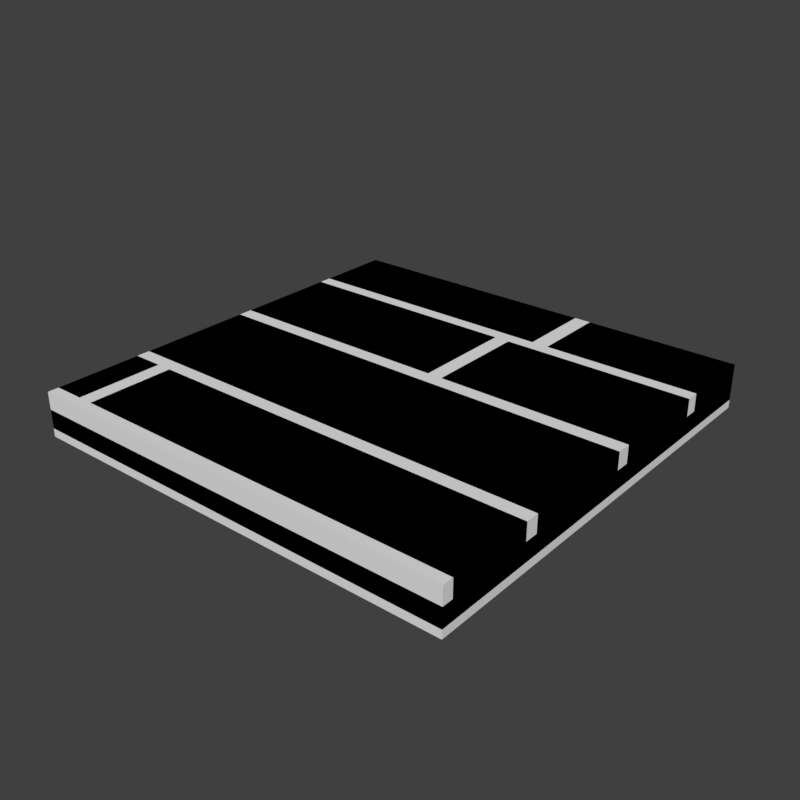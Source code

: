 # Source: cleanWoodFloor1.blend  (saved by Blender 2.80.75; exported with 4.5.12 LTS)
import bpy
from mathutils import Matrix  # noqa: F401  (used for matrix-valued properties, if any)

bpy.ops.wm.read_factory_settings(use_empty=True)
scene = bpy.context.scene
scene.name = 'Scene'

# ---- collections
col_collection_1 = bpy.data.collections.new('Collection 1'); scene.collection.children.link(col_collection_1)

# ---- materials (node trees are filled in below, after node groups)
mat_cleanwoodfloor = bpy.data.materials.new('cleanWoodFloor')
mat_cleanwoodfloor.alpha_threshold = 0.0
mat_cleanwoodfloor.use_transparent_shadow = False
mat_cleanwoodfloor.roughness = 0.5

# ---- material node trees

# ---- world
world_world = bpy.data.worlds.new('World'); scene.world = world_world
world_world.color = (0.05088, 0.05088, 0.05088)
world_world.use_sun_shadow = False
world_world.sun_shadow_jitter_overblur = 0.0
world_world.cycles.sampling_method = 'MANUAL'

# ---- meshes
me_cube_001 = bpy.data.meshes.new('Cube.001')
me_cube_001.from_pydata([(-0.5, -0.5, -0.05227), (-0.5, -0.5, 0.05), (-0.5, 0.5, -0.05227), (-0.5, 0.5, 0.05), (0.5, -0.5, -0.05227), (0.5, -0.5, 0.05), (0.5, 0.5, -0.05227), (0.5, 0.5, 0.05)], [], [(0, 1, 3, 2), (2, 3, 7, 6), (6, 7, 5, 4), (4, 5, 1, 0), (7, 3, 1, 5)])
_uv = me_cube_001.uv_layers.new(name='UVMap')
_uv.uv.foreach_set('vector', [0.3105, 0.8452, 0.3105, 0.8433, 0.3335, 0.8433, 0.3335, 0.8452, 0.3105, 0.8477, 0.3105, 0.8452, 0.3335, 0.8452, 0.3335, 0.8477, 0.3335, 0.8477, 0.3335, 0.8501, 0.3105, 0.8501, 0.3105, 0.8477, 0.3335, 0.8501, 0.3335, 0.8521, 0.3105, 0.8521, 0.3105, 0.8501, 1.0, 0.5, 0.5, 0.5, 0.5, 0.0, 1.0, 0.0])
me_cube_001.materials.append(mat_cleanwoodfloor)
me_cube_001.use_remesh_preserve_volume = False
me_cube_001.use_remesh_preserve_attributes = False
me_cube_001.use_mirror_vertex_groups = False
me_cube_001.update()
me_cube = bpy.data.meshes.new('Cube')
me_cube.from_pydata([(0.5, -0.5, -0.03327), (0.5, -0.5, 0.01), (0.5, 0.3231, -0.02476), (0.5, 0.3231, 0.05), (0.5, -0.4748, -0.02476), (0.5, -0.4748, 0.05), (0.5, -0.2766, -0.02476), (0.5, -0.2766, 0.05), (0.5, -0.2456, -0.02476), (0.5, -0.2456, 0.05), (0.5, 0.02048, -0.02476), (0.5, 0.02048, 0.05), (0.5, 0.05321, -0.02476), (0.5, 0.05321, 0.05), (0.5, 0.293, -0.02476), (0.5, 0.293, 0.05), (0.109, 0.3231, -0.02476), (0.109, 0.3231, 0.05), (0.1474, 0.3231, -0.02476), (0.1474, 0.3231, 0.05), (0.03124, 0.293, 0.05), (0.03124, 0.05321, -0.02476), (0.03124, 0.293, -0.02476), (0.03124, 0.05321, 0.05), (0.06582, 0.293, 0.05), (0.06582, 0.05321, -0.02476), (0.06582, 0.293, -0.02476), (0.06582, 0.05321, 0.05), (-0.43, -0.2766, -0.02476), (-0.43, -0.2766, 0.05), (-0.43, -0.4748, -0.02476), (-0.43, -0.4748, 0.05), (-0.3951, -0.2766, 0.05), (-0.3951, -0.4748, -0.02476), (-0.3951, -0.2766, -0.02476), (-0.3951, -0.4748, 0.05), (-0.5, -0.4748, 0.05), (0.5, 0.5, -0.03327), (0.1474, 0.5, 0.05), (-0.5, 0.293, -0.02476), (0.1474, 0.5, -0.02476), (-0.5, 0.293, 0.05), (-0.5, 0.02048, -0.02476), (0.5, 0.5, 0.05), (-0.5, -0.2766, -0.02476), (0.109, 0.5, 0.05), (-0.5, 0.02048, 0.05), (-0.5, -0.4748, -0.02476), (-0.5, -0.5, 0.01), (-0.5, -0.2456, -0.02476), (0.109, 0.5, -0.02476), (0.5, 0.5, 0.01), (0.5, 0.5, -0.02476), (-0.5, 0.05321, 0.05), (-0.5, 0.3231, 0.05), (-0.5, 0.05321, -0.02476), (-0.5, 0.3231, -0.02476), (-0.5, -0.2456, 0.05), (-0.5, -0.2766, 0.05), (-0.5, -0.5, -0.03327), (-0.5, 0.5, 0.01), (-0.5, 0.5, 0.05), (-0.5, 0.5, -0.03327), (-0.5, 0.5, -0.01547), (0.5, -0.5, -0.03327), (0.5, -0.5, 0.01)], [(65, 64)], [(0, 1, 48, 59), (34, 32, 7, 6), (6, 7, 5, 4), (10, 11, 9, 8), (26, 24, 15, 14), (14, 15, 13, 12), (16, 17, 54, 56), (2, 3, 19, 18), (21, 23, 53, 55), (20, 41, 53, 23), (12, 13, 27, 25), (15, 24, 27, 13), (8, 9, 57, 49), (11, 46, 57, 9), (18, 19, 38, 40), (4, 5, 35, 33), (7, 32, 35, 5), (29, 31, 30, 28), (33, 35, 32, 34), (25, 27, 24, 26), (30, 31, 36, 47), (29, 58, 36, 31), (20, 23, 21, 22), (42, 46, 11, 10), (51, 60, 48, 1), (50, 45, 17, 16), (45, 61, 54, 17), (52, 43, 3, 2), (37, 51, 1, 0), (43, 38, 19, 3), (39, 41, 20, 22), (44, 58, 29, 28), (62, 60, 51, 37), (60, 62, 59, 48), (50, 63, 61, 45), (61, 63, 56, 54), (41, 39, 55, 53), (42, 49, 57, 46), (58, 44, 47, 36), (52, 40, 38, 43)])
_uv = me_cube.uv_layers.new(name='UVMap')
_uv.uv.foreach_set('vector', [0.7778, 0.2676, 0.7778, 0.2676, 0.771, 0.2676, 0.771, 0.2676, 0.5796, 0.09521, 0.5796, 0.09521, 0.9727, 0.09521, 0.9727, 0.09521, 0.9727, 0.09521, 0.9727, 0.09521, 0.9727, 0.01855, 0.9727, 0.01855, 0.9683, 0.2397, 0.9683, 0.2397, 0.9683, 0.145, 0.9683, 0.145, 0.7983, 0.373, 0.7983, 0.373, 0.9844, 0.373, 0.9844, 0.373, 0.9844, 0.373, 0.9844, 0.373, 0.9844, 0.292, 0.9844, 0.292, 0.7773, 0.4194, 0.7773, 0.4194, 0.5273, 0.4194, 0.5273, 0.4194, 0.9805, 0.4214, 0.9805, 0.4214, 0.8433, 0.4214, 0.8433, 0.4214, 0.7534, 0.2896, 0.7534, 0.2896, 0.5122, 0.2896, 0.5122, 0.2896, 0.7534, 0.3755, 0.5122, 0.3755, 0.5122, 0.2896, 0.7534, 0.2896, 0.9844, 0.292, 0.9844, 0.292, 0.7983, 0.292, 0.7983, 0.292, 0.9844, 0.373, 0.7983, 0.373, 0.7983, 0.292, 0.9844, 0.292, 0.9683, 0.145, 0.9683, 0.145, 0.5288, 0.145, 0.5288, 0.145, 0.9683, 0.2397, 0.5288, 0.2397, 0.5288, 0.145, 0.9683, 0.145, 0.8433, 0.4214, 0.8433, 0.4214, 0.8433, 0.4902, 0.8433, 0.4902, 0.9727, 0.01855, 0.9727, 0.01855, 0.5796, 0.01855, 0.5796, 0.01855, 0.9727, 0.09521, 0.5796, 0.09521, 0.5796, 0.01855, 0.9727, 0.01855, 0.522, 0.0918, 0.522, 0.0249, 0.522, 0.0249, 0.522, 0.0918, 0.5796, 0.01855, 0.5796, 0.01855, 0.5796, 0.09521, 0.5796, 0.09521, 0.7983, 0.292, 0.7983, 0.292, 0.7983, 0.373, 0.7983, 0.373, 0.522, 0.0249, 0.522, 0.0249, 0.4956, 0.0249, 0.4956, 0.0249, 0.522, 0.0918, 0.4956, 0.0918, 0.4956, 0.0249, 0.522, 0.0249, 0.7534, 0.3755, 0.7534, 0.2896, 0.7534, 0.2896, 0.7534, 0.3755, 0.5288, 0.2397, 0.5288, 0.2397, 0.9683, 0.2397, 0.9683, 0.2397, 0.7778, 0.2744, 0.771, 0.2744, 0.771, 0.2676, 0.7778, 0.2676, 0.7773, 0.4922, 0.7773, 0.4922, 0.7773, 0.4194, 0.7773, 0.4194, 0.7773, 0.4922, 0.5273, 0.4922, 0.5273, 0.4194, 0.7773, 0.4194, 0.9805, 0.4902, 0.9805, 0.4902, 0.9805, 0.4214, 0.9805, 0.4214, 0.7778, 0.2744, 0.7778, 0.2744, 0.7778, 0.2676, 0.7778, 0.2676, 0.9805, 0.4902, 0.8433, 0.4902, 0.8433, 0.4214, 0.9805, 0.4214, 0.5122, 0.3755, 0.5122, 0.3755, 0.7534, 0.3755, 0.7534, 0.3755, 0.4956, 0.0918, 0.4956, 0.0918, 0.522, 0.0918, 0.522, 0.0918, 0.771, 0.2744, 0.771, 0.2744, 0.7778, 0.2744, 0.7778, 0.2744, 0.771, 0.2744, 0.771, 0.2744, 0.771, 0.2676, 0.771, 0.2676, 0.7773, 0.4922, 0.5273, 0.4922, 0.5273, 0.4922, 0.7773, 0.4922, 0.5273, 0.4922, 0.5273, 0.4922, 0.5273, 0.4194, 0.5273, 0.4194, 0.5122, 0.3755, 0.5122, 0.3755, 0.5122, 0.2896, 0.5122, 0.2896, 0.5288, 0.2397, 0.5288, 0.145, 0.5288, 0.145, 0.5288, 0.2397, 0.4956, 0.0918, 0.4956, 0.0918, 0.4956, 0.0249, 0.4956, 0.0249, 0.9805, 0.4902, 0.8433, 0.4902, 0.8433, 0.4902, 0.9805, 0.4902])
_ca = me_cube.color_attributes.new('Col', 'BYTE_COLOR', 'CORNER')
_ca.data.foreach_set('color', [0.3185, 0.3185, 0.3185, 1.0, 0.3185, 0.3185, 0.3185, 1.0, 0.3185, 0.3185, 0.3185, 1.0, 0.3185, 0.3185, 0.3185, 1.0, 0.6514, 0.6514, 0.6514, 1.0, 0.6514, 0.6514, 0.6514, 1.0, 0.6514, 0.6514, 0.6514, 1.0, 0.6514, 0.6514, 0.6514, 1.0, 0.6514, 0.6514, 0.6514, 1.0, 0.6514, 0.6514, 0.6514, 1.0, 0.6514, 0.6514, 0.6514, 1.0, 0.6514, 0.6514, 0.6514, 1.0, 0.8714, 0.8714, 0.8714, 1.0, 0.8714, 0.8714, 0.8714, 1.0, 0.8714, 0.8714, 0.8714, 1.0, 0.8714, 0.8714, 0.8714, 1.0, 0.8714, 0.8714, 0.8714, 1.0, 0.8714, 0.8714, 0.8714, 1.0, 0.8714, 0.8714, 0.8714, 1.0, 0.8714, 0.8714, 0.8714, 1.0, 0.8714, 0.8714, 0.8714, 1.0, 0.8714, 0.8714, 0.8714, 1.0, 0.8714, 0.8714, 0.8714, 1.0, 0.8714, 0.8714, 0.8714, 1.0, 0.7379, 0.7379, 0.7379, 1.0, 0.7379, 0.7379, 0.7379, 1.0, 0.7379, 0.7379, 0.7379, 1.0, 0.7379, 0.7379, 0.7379, 1.0, 0.5906, 0.5906, 0.5906, 1.0, 0.5906, 0.5906, 0.5906, 1.0, 0.5906, 0.5906, 0.5906, 1.0, 0.5906, 0.5906, 0.5906, 1.0, 0.855, 0.855, 0.855, 1.0, 0.855, 0.855, 0.855, 1.0, 0.855, 0.855, 0.855, 1.0, 0.855, 0.855, 0.855, 1.0, 0.855, 0.855, 0.855, 1.0, 0.855, 0.855, 0.855, 1.0, 0.855, 0.855, 0.855, 1.0, 0.855, 0.855, 0.855, 1.0, 0.8714, 0.8714, 0.8714, 1.0, 0.8714, 0.8714, 0.8714, 1.0, 0.8714, 0.8714, 0.8714, 1.0, 0.8714, 0.8714, 0.8714, 1.0, 0.8714, 0.8714, 0.8714, 1.0, 0.8714, 0.8714, 0.8714, 1.0, 0.8714, 0.8714, 0.8714, 1.0, 0.8714, 0.8714, 0.8714, 1.0, 0.8714, 0.8714, 0.8714, 1.0, 0.8714, 0.8714, 0.8714, 1.0, 0.8714, 0.8714, 0.8714, 1.0, 0.8714, 0.8714, 0.8714, 1.0, 0.8714, 0.8714, 0.8714, 1.0, 0.8714, 0.8714, 0.8714, 1.0, 0.8714, 0.8714, 0.8714, 1.0, 0.8714, 0.8714, 0.8714, 1.0, 0.5906, 0.5906, 0.5906, 1.0, 0.5906, 0.5906, 0.5906, 1.0, 0.5906, 0.5906, 0.5906, 1.0, 0.5906, 0.5906, 0.5906, 1.0, 0.6514, 0.6514, 0.6514, 1.0, 0.6514, 0.6514, 0.6514, 1.0, 0.6514, 0.6514, 0.6514, 1.0, 0.6514, 0.6514, 0.6514, 1.0, 0.6514, 0.6514, 0.6514, 1.0, 0.6514, 0.6514, 0.6514, 1.0, 0.6514, 0.6514, 0.6514, 1.0, 0.6514, 0.6514, 0.6514, 1.0, 0.5906, 0.5906, 0.5906, 1.0, 0.5906, 0.5906, 0.5906, 1.0, 0.5906, 0.5906, 0.5906, 1.0, 0.5906, 0.5906, 0.5906, 1.0, 0.6514, 0.6514, 0.6514, 1.0, 0.6514, 0.6514, 0.6514, 1.0, 0.6514, 0.6514, 0.6514, 1.0, 0.6514, 0.6514, 0.6514, 1.0, 0.8714, 0.8714, 0.8714, 1.0, 0.8714, 0.8714, 0.8714, 1.0, 0.8714, 0.8714, 0.8714, 1.0, 0.8714, 0.8714, 0.8714, 1.0, 0.5906, 0.5906, 0.5906, 1.0, 0.5906, 0.5906, 0.5906, 1.0, 0.5906, 0.5906, 0.5906, 1.0, 0.5906, 0.5906, 0.5906, 1.0, 0.5906, 0.5906, 0.5906, 1.0, 0.5906, 0.5906, 0.5906, 1.0, 0.5906, 0.5906, 0.5906, 1.0, 0.5906, 0.5906, 0.5906, 1.0, 0.855, 0.855, 0.855, 1.0, 0.855, 0.855, 0.855, 1.0, 0.855, 0.855, 0.855, 1.0, 0.855, 0.855, 0.855, 1.0, 0.8714, 0.8714, 0.8714, 1.0, 0.8714, 0.8714, 0.8714, 1.0, 0.8714, 0.8714, 0.8714, 1.0, 0.8714, 0.8714, 0.8714, 1.0, 0.3185, 0.3185, 0.3185, 1.0, 0.3185, 0.3185, 0.3185, 1.0, 0.3185, 0.3185, 0.3185, 1.0, 0.3185, 0.3185, 0.3185, 1.0, 0.7379, 0.7379, 0.7379, 1.0, 0.7379, 0.7379, 0.7379, 1.0, 0.7379, 0.7379, 0.7379, 1.0, 0.7379, 0.7379, 0.7379, 1.0, 0.7379, 0.7379, 0.7379, 1.0, 0.7379, 0.7379, 0.7379, 1.0, 0.7379, 0.7379, 0.7379, 1.0, 0.7379, 0.7379, 0.7379, 1.0, 0.5906, 0.5906, 0.5906, 1.0, 0.5906, 0.5906, 0.5906, 1.0, 0.5906, 0.5906, 0.5906, 1.0, 0.5906, 0.5906, 0.5906, 1.0, 0.3185, 0.3185, 0.3185, 1.0, 0.3185, 0.3185, 0.3185, 1.0, 0.3185, 0.3185, 0.3185, 1.0, 0.3185, 0.3185, 0.3185, 1.0, 0.5906, 0.5906, 0.5906, 1.0, 0.5906, 0.5906, 0.5906, 1.0, 0.5906, 0.5906, 0.5906, 1.0, 0.5906, 0.5906, 0.5906, 1.0, 0.855, 0.855, 0.855, 1.0, 0.855, 0.855, 0.855, 1.0, 0.855, 0.855, 0.855, 1.0, 0.855, 0.855, 0.855, 1.0, 0.5906, 0.5906, 0.5906, 1.0, 0.5906, 0.5906, 0.5906, 1.0, 0.5906, 0.5906, 0.5906, 1.0, 0.5906, 0.5906, 0.5906, 1.0, 0.3185, 0.3185, 0.3185, 1.0, 0.3185, 0.3185, 0.3185, 1.0, 0.3185, 0.3185, 0.3185, 1.0, 0.3185, 0.3185, 0.3185, 1.0, 0.3185, 0.3185, 0.3185, 1.0, 0.3185, 0.3185, 0.3185, 1.0, 0.3185, 0.3185, 0.3185, 1.0, 0.3185, 0.3185, 0.3185, 1.0, 0.7379, 0.7379, 0.7379, 1.0, 0.7379, 0.7379, 0.7379, 1.0, 0.7379, 0.7379, 0.7379, 1.0, 0.7379, 0.7379, 0.7379, 1.0, 0.7379, 0.7379, 0.7379, 1.0, 0.7379, 0.7379, 0.7379, 1.0, 0.7379, 0.7379, 0.7379, 1.0, 0.7379, 0.7379, 0.7379, 1.0, 0.855, 0.855, 0.855, 1.0, 0.855, 0.855, 0.855, 1.0, 0.855, 0.855, 0.855, 1.0, 0.855, 0.855, 0.855, 1.0, 0.8714, 0.8714, 0.8714, 1.0, 0.8714, 0.8714, 0.8714, 1.0, 0.8714, 0.8714, 0.8714, 1.0, 0.8714, 0.8714, 0.8714, 1.0, 0.5906, 0.5906, 0.5906, 1.0, 0.5906, 0.5906, 0.5906, 1.0, 0.5906, 0.5906, 0.5906, 1.0, 0.5906, 0.5906, 0.5906, 1.0, 0.5906, 0.5906, 0.5906, 1.0, 0.5906, 0.5906, 0.5906, 1.0, 0.5906, 0.5906, 0.5906, 1.0, 0.5906, 0.5906, 0.5906, 1.0])
me_cube.materials.append(mat_cleanwoodfloor)
me_cube.use_remesh_preserve_volume = False
me_cube.use_remesh_preserve_attributes = False
me_cube.use_mirror_vertex_groups = False
me_cube.use_paint_bone_selection = False
me_cube.use_paint_mask = True
me_cube.update()

# ---- objects
ob_cleanwoodfloor0_lod1 = bpy.data.objects.new('cleanWoodFloor0_LOD1', me_cube_001)
ob_cleanwoodfloor0_lod0 = bpy.data.objects.new('cleanWoodFloor0_LOD0', me_cube)

# ---- transforms, parenting, visibility, modifiers, constraints
ob_cleanwoodfloor0_lod1.location = (0.0, 0.0, 0.0)
ob_cleanwoodfloor0_lod1.lineart.crease_threshold = 0.0
ob_cleanwoodfloor0_lod0.location = (0.0, 0.0, 0.0)
ob_cleanwoodfloor0_lod0.lineart.crease_threshold = 0.0

# ---- collection membership
col_collection_1.objects.link(ob_cleanwoodfloor0_lod1)
col_collection_1.objects.link(ob_cleanwoodfloor0_lod0)

# ---- scene / render settings (as saved in the file)
scene.frame_start = 1; scene.frame_end = 250; scene.frame_set(1)
scene.render.engine = 'BLENDER_EEVEE_NEXT'
scene.render.resolution_x = 2048
scene.render.resolution_y = 2048
scene.render.dither_intensity = 0.0
scene.cycles.use_denoising = False
scene.cycles.samples = 128
scene.cycles.sampling_pattern = 'TABULATED_SOBOL'
scene.cycles.use_adaptive_sampling = False
scene.cycles.use_light_tree = False
scene.cycles.blur_glossy = 0.0
scene.cycles.sample_clamp_indirect = 0.0
scene.view_settings.view_transform = 'Standard'
bpy.context.view_layer.update()

# ---- added for rendering (the .blend has no active camera and no usable light): camera, sun
cam_auto = bpy.data.cameras.new('AutoCamera')
cam_auto.lens = 50.0
cam_auto.sensor_width = 36.0
cam_auto.clip_end = 1000.0
ob_auto_camera = bpy.data.objects.new('AutoCamera', cam_auto)
scene.collection.objects.link(ob_auto_camera)
ob_auto_camera.location = (1.31188, -1.57426, 1.04837)
ob_auto_camera.rotation_euler = (1.09748, -7.21219e-08, 0.694738)
scene.camera = ob_auto_camera
light_auto_sun = bpy.data.lights.new('AutoSun', 'SUN')
light_auto_sun.energy = 3.0
light_auto_sun.angle = 0.0523599
ob_auto_sun = bpy.data.objects.new('AutoSun', light_auto_sun)
scene.collection.objects.link(ob_auto_sun)
ob_auto_sun.rotation_euler = (0.872665, 0.174533, 0.523599)
bpy.context.view_layer.update()
